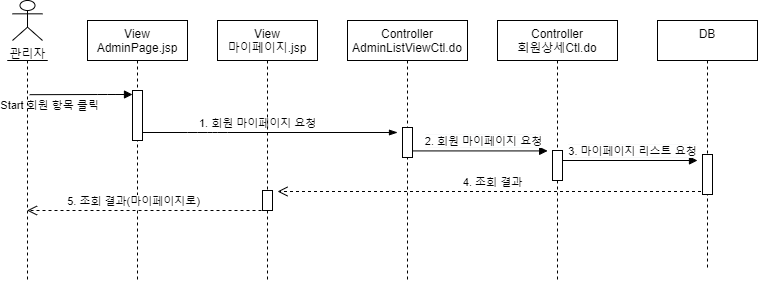

The diagram above was exported from draw.io. Its source (the exported page's mxGraphModel, read from the mxfile embedded in the PNG):
<mxGraphModel dx="1038" dy="491" grid="1" gridSize="10" guides="1" tooltips="1" connect="1" arrows="1" fold="1" page="1" pageScale="1" pageWidth="827" pageHeight="1169" math="0" shadow="0">
  <root>
    <mxCell id="jZALiPJogDZIVwfmeMhu-0" />
    <mxCell id="jZALiPJogDZIVwfmeMhu-1" parent="jZALiPJogDZIVwfmeMhu-0" />
    <mxCell id="YZbPyDZDLFBUQia9E41c-0" value="&lt;div style=&quot;font-size: 12px ; background-color: rgb(248 , 249 , 250)&quot;&gt;&lt;span style=&quot;font-size: 11px ; background-color: rgb(255 , 255 , 255)&quot;&gt;3. 마이페이지 리스트 요청&lt;/span&gt;&lt;br&gt;&lt;/div&gt;" style="html=1;verticalAlign=bottom;endArrow=block;" parent="jZALiPJogDZIVwfmeMhu-1" edge="1">
      <mxGeometry x="0.0768" relative="1" as="geometry">
        <mxPoint x="670.0038095238097" y="179.9999999999999" as="sourcePoint" />
        <mxPoint x="810" y="179.9999999999999" as="targetPoint" />
        <mxPoint as="offset" />
      </mxGeometry>
    </mxCell>
    <mxCell id="YZbPyDZDLFBUQia9E41c-1" value="4. 조회 결과" style="html=1;verticalAlign=bottom;endArrow=open;dashed=1;endSize=8;" parent="jZALiPJogDZIVwfmeMhu-1" edge="1">
      <mxGeometry relative="1" as="geometry">
        <mxPoint x="390" y="211" as="targetPoint" />
        <mxPoint x="819.5" y="211" as="sourcePoint" />
      </mxGeometry>
    </mxCell>
    <mxCell id="YZbPyDZDLFBUQia9E41c-2" value="관리자" style="shape=umlActor;verticalLabelPosition=bottom;verticalAlign=top;html=1;outlineConnect=0;" parent="jZALiPJogDZIVwfmeMhu-1" vertex="1">
      <mxGeometry x="125" y="20" width="30" height="40" as="geometry" />
    </mxCell>
    <mxCell id="YZbPyDZDLFBUQia9E41c-3" value="" style="shape=umlLifeline;participant=umlActor;perimeter=lifelinePerimeter;whiteSpace=wrap;html=1;container=1;collapsible=0;recursiveResize=0;verticalAlign=top;spacingTop=36;outlineConnect=0;size=0;" parent="jZALiPJogDZIVwfmeMhu-1" vertex="1">
      <mxGeometry x="120" y="80" width="40" height="220" as="geometry" />
    </mxCell>
    <mxCell id="YZbPyDZDLFBUQia9E41c-4" value="DB&#10;" style="shape=umlLifeline;perimeter=lifelinePerimeter;container=1;collapsible=0;recursiveResize=0;rounded=0;shadow=0;strokeWidth=1;" parent="jZALiPJogDZIVwfmeMhu-1" vertex="1">
      <mxGeometry x="770" y="40" width="100" height="250" as="geometry" />
    </mxCell>
    <mxCell id="YZbPyDZDLFBUQia9E41c-5" value="" style="html=1;points=[];perimeter=orthogonalPerimeter;" parent="YZbPyDZDLFBUQia9E41c-4" vertex="1">
      <mxGeometry x="45" y="134" width="10" height="40" as="geometry" />
    </mxCell>
    <mxCell id="YZbPyDZDLFBUQia9E41c-6" value="&lt;div style=&quot;font-size: 12px ; background-color: rgb(248 , 249 , 250)&quot;&gt;&lt;span style=&quot;font-size: 11px ; background-color: rgb(255 , 255 , 255)&quot;&gt;2. 회원 마이페이지 요청&lt;/span&gt;&lt;br&gt;&lt;/div&gt;" style="html=1;verticalAlign=bottom;endArrow=block;entryX=-0.486;entryY=0.014;entryDx=0;entryDy=0;entryPerimeter=0;" parent="jZALiPJogDZIVwfmeMhu-1" source="YZbPyDZDLFBUQia9E41c-12" target="YZbPyDZDLFBUQia9E41c-16" edge="1">
      <mxGeometry x="0.0768" relative="1" as="geometry">
        <mxPoint x="540" y="170" as="sourcePoint" />
        <mxPoint x="520" y="170" as="targetPoint" />
        <mxPoint as="offset" />
      </mxGeometry>
    </mxCell>
    <mxCell id="YZbPyDZDLFBUQia9E41c-7" value="View&#10;AdminPage.jsp" style="shape=umlLifeline;perimeter=lifelinePerimeter;container=1;collapsible=0;recursiveResize=0;rounded=0;shadow=0;strokeWidth=1;" parent="jZALiPJogDZIVwfmeMhu-1" vertex="1">
      <mxGeometry x="200" y="40" width="100" height="260" as="geometry" />
    </mxCell>
    <mxCell id="YZbPyDZDLFBUQia9E41c-8" value="" style="html=1;points=[];perimeter=orthogonalPerimeter;" parent="YZbPyDZDLFBUQia9E41c-7" vertex="1">
      <mxGeometry x="45" y="70" width="10" height="50" as="geometry" />
    </mxCell>
    <mxCell id="YZbPyDZDLFBUQia9E41c-9" value="Start 회원 항목 클릭" style="html=1;verticalAlign=bottom;endArrow=block;labelBackgroundColor=none;exitX=0.555;exitY=0.129;exitDx=0;exitDy=0;exitPerimeter=0;" parent="jZALiPJogDZIVwfmeMhu-1" target="YZbPyDZDLFBUQia9E41c-8" edge="1">
      <mxGeometry x="-0.6194" y="-20" relative="1" as="geometry">
        <mxPoint x="142.20000000000005" y="114.17999999999995" as="sourcePoint" />
        <mxPoint x="405" y="300" as="targetPoint" />
        <Array as="points">
          <mxPoint x="220" y="114" />
        </Array>
        <mxPoint as="offset" />
      </mxGeometry>
    </mxCell>
    <mxCell id="YZbPyDZDLFBUQia9E41c-10" value="&lt;div style=&quot;text-align: center&quot;&gt;&lt;span style=&quot;font-size: 11px ; background-color: rgb(255 , 255 , 255)&quot;&gt;1. 회원 마이페이지 요청&lt;/span&gt;&lt;/div&gt;" style="text;whiteSpace=wrap;html=1;fillColor=#ffffff;" parent="jZALiPJogDZIVwfmeMhu-1" vertex="1">
      <mxGeometry x="310" y="129" width="140" height="19" as="geometry" />
    </mxCell>
    <mxCell id="YZbPyDZDLFBUQia9E41c-11" value="" style="endArrow=blockThin;endFill=1;endSize=6;html=1;" parent="jZALiPJogDZIVwfmeMhu-1" edge="1">
      <mxGeometry width="160" relative="1" as="geometry">
        <mxPoint x="255" y="152" as="sourcePoint" />
        <mxPoint x="510" y="152" as="targetPoint" />
        <Array as="points">
          <mxPoint x="310" y="152" />
          <mxPoint x="330" y="152" />
        </Array>
      </mxGeometry>
    </mxCell>
    <mxCell id="YZbPyDZDLFBUQia9E41c-12" value="Controller&#10;AdminListViewCtl.do" style="shape=umlLifeline;perimeter=lifelinePerimeter;container=1;collapsible=0;recursiveResize=0;rounded=0;shadow=0;strokeWidth=1;" parent="jZALiPJogDZIVwfmeMhu-1" vertex="1">
      <mxGeometry x="460" y="40" width="120" height="260" as="geometry" />
    </mxCell>
    <mxCell id="YZbPyDZDLFBUQia9E41c-13" value="" style="html=1;points=[];perimeter=orthogonalPerimeter;" parent="YZbPyDZDLFBUQia9E41c-12" vertex="1">
      <mxGeometry x="55" y="107" width="10" height="30" as="geometry" />
    </mxCell>
    <mxCell id="YZbPyDZDLFBUQia9E41c-15" value="Controller&#10;회원상세Ctl.do" style="shape=umlLifeline;perimeter=lifelinePerimeter;container=1;collapsible=0;recursiveResize=0;rounded=0;shadow=0;strokeWidth=1;" parent="jZALiPJogDZIVwfmeMhu-1" vertex="1">
      <mxGeometry x="610" y="40" width="120" height="260" as="geometry" />
    </mxCell>
    <mxCell id="YZbPyDZDLFBUQia9E41c-16" value="" style="html=1;points=[];perimeter=orthogonalPerimeter;" parent="YZbPyDZDLFBUQia9E41c-15" vertex="1">
      <mxGeometry x="55" y="130" width="10" height="30" as="geometry" />
    </mxCell>
    <mxCell id="YZbPyDZDLFBUQia9E41c-17" value="View&#10;마이페이지.jsp" style="shape=umlLifeline;perimeter=lifelinePerimeter;container=1;collapsible=0;recursiveResize=0;rounded=0;shadow=0;strokeWidth=1;" parent="jZALiPJogDZIVwfmeMhu-1" vertex="1">
      <mxGeometry x="330" y="40" width="100" height="260" as="geometry" />
    </mxCell>
    <mxCell id="YZbPyDZDLFBUQia9E41c-18" value="" style="html=1;points=[];perimeter=orthogonalPerimeter;" parent="YZbPyDZDLFBUQia9E41c-17" vertex="1">
      <mxGeometry x="45" y="170" width="10" height="20" as="geometry" />
    </mxCell>
    <mxCell id="YZbPyDZDLFBUQia9E41c-19" value="5. 조회 결과(마이페이지로)" style="html=1;verticalAlign=bottom;endArrow=open;dashed=1;endSize=8;" parent="jZALiPJogDZIVwfmeMhu-1" target="YZbPyDZDLFBUQia9E41c-3" edge="1">
      <mxGeometry x="0.1153" relative="1" as="geometry">
        <mxPoint x="270.00380952380954" y="229.9999999999999" as="targetPoint" />
        <mxPoint x="380" y="230" as="sourcePoint" />
        <Array as="points" />
        <mxPoint as="offset" />
      </mxGeometry>
    </mxCell>
  </root>
</mxGraphModel>